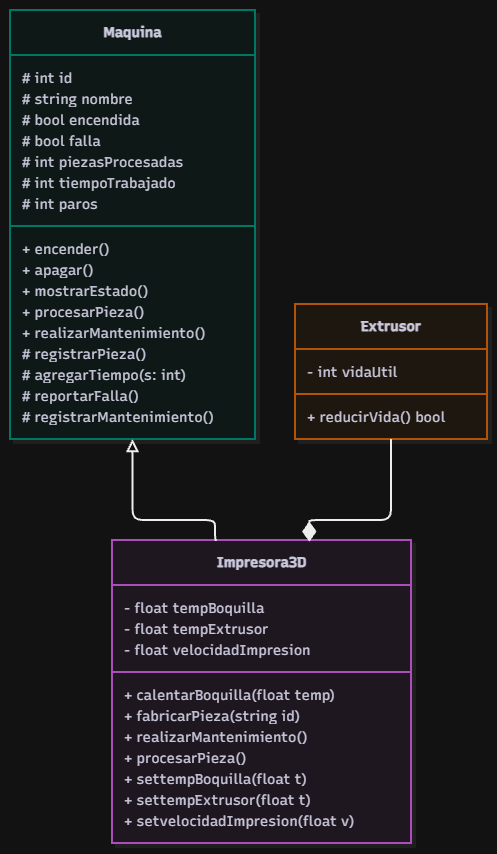

The diagram above was exported from draw.io. Its source (the exported page's mxGraphModel, read from the mxfile embedded in the PNG):
<mxGraphModel dx="1495" dy="779" grid="1" gridSize="10" guides="1" tooltips="1" connect="1" arrows="1" fold="1" page="1" pageScale="1" pageWidth="827" pageHeight="1169" math="0" shadow="0">
  <root>
    <mxCell id="0" />
    <mxCell id="1" parent="0" />
    <UserObject label="" mermaidData="{&#10;  &quot;data&quot;: &quot;classDiagram\n      direction BT\n      %% Relación de Herencia\n      Impresora3D --|&gt; Maquina : Hereda de\n\n      %% Relación de Composición\n      Impresora3D \&quot;1\&quot; *-- \&quot;1\&quot; Extrusor : Contiene\n\n      class Maquina {\n          # int id\n          # string nombre\n          # bool encendida\n          # bool falla\n          # int piezasProcesadas\n          # int tiempoTrabajado\n          # int paros\n          + encender()\n          + apagar()\n          + mostrarEstado()\n          + procesarPieza()\n          + realizarMantenimiento()\n          # registrarPieza()\n          # agregarTiempo(s: int)\n          # reportarFalla()\n          # registrarMantenimiento()\n      }\n\n      class Impresora3D {\n          - float tempBoquilla\n          - float tempExtrusor\n          - float velocidadImpresion\n          + calentarBoquilla(float temp)\n          + fabricarPieza(string id)\n          + realizarMantenimiento()\n          + procesarPieza()\n          + settempBoquilla(float t)\n          + settempExtrusor(float t)\n          + setvelocidadImpresion(float v)\n      }\n\n      class Extrusor {\n          - int vidaUtil\n          + reducirVida() bool\n      }&quot;,&#10;  &quot;config&quot;: null,&#10;  &quot;version&quot;: &quot;12&quot;&#10;}" id="pb7DCZQqlpO_SKSjb348-1">
      <mxCell connectable="0" parent="1" style="group;transparentBounds=1;editIcon=1;lockedGroup=0;groupPadding=10;" vertex="1">
        <mxGeometry as="geometry" />
      </mxCell>
    </UserObject>
    <UserObject label="&lt;b&gt;Impresora3D&lt;/b&gt;" mermaidId="n:Impresora3D" mermaidBaseStyle="swimlane;html=1;fontStyle=1;fontSize=16;align=center;verticalAlign=middle;horizontal=1;childLayout=stackLayout;startSize=45;horizontalStack=0;resizeParent=1;resizeParentMax=0;resizeLast=0;collapsible=0;marginTop=12;marginBottom=12;stackSpacing=0;swimlaneFillColor=#FDF4FF;whiteSpace=wrap;fillColor=#FDF4FF;strokeColor=#E879F9;fontColor=#28253D;fontFamily=Recursive;strokeWidth=2;shadow=1;shadowColor=#000000;shadowOffsetX=4;shadowOffsetY=4;shadowBlur=0;shadowOpacity=6;" mermaidBaseValue="&lt;b&gt;Impresora3D&lt;/b&gt;" id="F27os75c-YpPf5IuMNdg-1">
      <mxCell parent="pb7DCZQqlpO_SKSjb348-1" style="swimlane;html=1;fontStyle=1;fontSize=14;align=center;verticalAlign=middle;horizontal=1;childLayout=stackLayout;startSize=45;horizontalStack=0;resizeParent=1;resizeParentMax=0;resizeLast=0;collapsible=0;marginTop=12;marginBottom=12;stackSpacing=0;swimlaneFillColor=#FDF4FF;whiteSpace=wrap;fillColor=#FDF4FF;strokeColor=#E879F9;fontColor=#28253D;fontFamily=Recursive;strokeWidth=2;shadow=1;shadowColor=#000000;shadowOffsetX=4;shadowOffsetY=4;shadowBlur=0;shadowOpacity=6;fontSource=https%3A%2F%2Ffonts.googleapis.com%2Fcss%3Ffamily%3DRecursive;" vertex="1">
        <mxGeometry height="303" width="299" x="207" y="560" as="geometry" />
      </mxCell>
    </UserObject>
    <mxCell id="F27os75c-YpPf5IuMNdg-2" parent="F27os75c-YpPf5IuMNdg-1" style="text;fontSize=14;strokeColor=none;fillColor=none;align=left;verticalAlign=middle;spacingLeft=10;spacingRight=12;spacingBottom=2;overflow=hidden;rotatable=0;points=[[0,0.5],[1,0.5]];portConstraint=eastwest;fontFamily=Recursive;fontColor=#28253D;fontSource=https%3A%2F%2Ffonts.googleapis.com%2Fcss%3Ffamily%3DRecursive;" value="- float tempBoquilla" vertex="1">
      <mxGeometry height="21" width="299" y="57" as="geometry" />
    </mxCell>
    <mxCell id="F27os75c-YpPf5IuMNdg-3" parent="F27os75c-YpPf5IuMNdg-1" style="text;fontSize=14;strokeColor=none;fillColor=none;align=left;verticalAlign=middle;spacingLeft=10;spacingRight=12;spacingBottom=2;overflow=hidden;rotatable=0;points=[[0,0.5],[1,0.5]];portConstraint=eastwest;fontFamily=Recursive;fontColor=#28253D;fontSource=https%3A%2F%2Ffonts.googleapis.com%2Fcss%3Ffamily%3DRecursive;" value="- float tempExtrusor" vertex="1">
      <mxGeometry height="21" width="299" y="78" as="geometry" />
    </mxCell>
    <mxCell id="F27os75c-YpPf5IuMNdg-4" parent="F27os75c-YpPf5IuMNdg-1" style="text;fontSize=14;strokeColor=none;fillColor=none;align=left;verticalAlign=middle;spacingLeft=10;spacingRight=12;spacingBottom=2;overflow=hidden;rotatable=0;points=[[0,0.5],[1,0.5]];portConstraint=eastwest;fontFamily=Recursive;fontColor=#28253D;fontSource=https%3A%2F%2Ffonts.googleapis.com%2Fcss%3Ffamily%3DRecursive;" value="- float velocidadImpresion" vertex="1">
      <mxGeometry height="21" width="299" y="99" as="geometry" />
    </mxCell>
    <mxCell id="F27os75c-YpPf5IuMNdg-5" parent="F27os75c-YpPf5IuMNdg-1" style="line;strokeWidth=2;fillColor=none;spacingLeft=3;spacingRight=3;rotatable=0;points=[];strokeColor=inherit;" vertex="1">
      <mxGeometry height="24" width="299" y="120" as="geometry" />
    </mxCell>
    <mxCell id="F27os75c-YpPf5IuMNdg-6" parent="F27os75c-YpPf5IuMNdg-1" style="text;fontSize=14;strokeColor=none;fillColor=none;align=left;verticalAlign=middle;spacingLeft=10;spacingRight=12;spacingBottom=2;overflow=hidden;rotatable=0;points=[[0,0.5],[1,0.5]];portConstraint=eastwest;fontFamily=Recursive;fontColor=#28253D;fontSource=https%3A%2F%2Ffonts.googleapis.com%2Fcss%3Ffamily%3DRecursive;" value="+ calentarBoquilla(float temp)" vertex="1">
      <mxGeometry height="21" width="299" y="144" as="geometry" />
    </mxCell>
    <mxCell id="F27os75c-YpPf5IuMNdg-7" parent="F27os75c-YpPf5IuMNdg-1" style="text;fontSize=14;strokeColor=none;fillColor=none;align=left;verticalAlign=middle;spacingLeft=10;spacingRight=12;spacingBottom=2;overflow=hidden;rotatable=0;points=[[0,0.5],[1,0.5]];portConstraint=eastwest;fontFamily=Recursive;fontColor=#28253D;fontSource=https%3A%2F%2Ffonts.googleapis.com%2Fcss%3Ffamily%3DRecursive;" value="+ fabricarPieza(string id)" vertex="1">
      <mxGeometry height="21" width="299" y="165" as="geometry" />
    </mxCell>
    <mxCell id="F27os75c-YpPf5IuMNdg-8" parent="F27os75c-YpPf5IuMNdg-1" style="text;fontSize=14;strokeColor=none;fillColor=none;align=left;verticalAlign=middle;spacingLeft=10;spacingRight=12;spacingBottom=2;overflow=hidden;rotatable=0;points=[[0,0.5],[1,0.5]];portConstraint=eastwest;fontFamily=Recursive;fontColor=#28253D;fontSource=https%3A%2F%2Ffonts.googleapis.com%2Fcss%3Ffamily%3DRecursive;" value="+ realizarMantenimiento()" vertex="1">
      <mxGeometry height="21" width="299" y="186" as="geometry" />
    </mxCell>
    <mxCell id="F27os75c-YpPf5IuMNdg-9" parent="F27os75c-YpPf5IuMNdg-1" style="text;fontSize=14;strokeColor=none;fillColor=none;align=left;verticalAlign=middle;spacingLeft=10;spacingRight=12;spacingBottom=2;overflow=hidden;rotatable=0;points=[[0,0.5],[1,0.5]];portConstraint=eastwest;fontFamily=Recursive;fontColor=#28253D;fontSource=https%3A%2F%2Ffonts.googleapis.com%2Fcss%3Ffamily%3DRecursive;" value="+ procesarPieza()" vertex="1">
      <mxGeometry height="21" width="299" y="207" as="geometry" />
    </mxCell>
    <mxCell id="F27os75c-YpPf5IuMNdg-10" parent="F27os75c-YpPf5IuMNdg-1" style="text;fontSize=14;strokeColor=none;fillColor=none;align=left;verticalAlign=middle;spacingLeft=10;spacingRight=12;spacingBottom=2;overflow=hidden;rotatable=0;points=[[0,0.5],[1,0.5]];portConstraint=eastwest;fontFamily=Recursive;fontColor=#28253D;fontSource=https%3A%2F%2Ffonts.googleapis.com%2Fcss%3Ffamily%3DRecursive;" value="+ settempBoquilla(float t)" vertex="1">
      <mxGeometry height="21" width="299" y="228" as="geometry" />
    </mxCell>
    <mxCell id="F27os75c-YpPf5IuMNdg-11" parent="F27os75c-YpPf5IuMNdg-1" style="text;fontSize=14;strokeColor=none;fillColor=none;align=left;verticalAlign=middle;spacingLeft=10;spacingRight=12;spacingBottom=2;overflow=hidden;rotatable=0;points=[[0,0.5],[1,0.5]];portConstraint=eastwest;fontFamily=Recursive;fontColor=#28253D;fontSource=https%3A%2F%2Ffonts.googleapis.com%2Fcss%3Ffamily%3DRecursive;" value="+ settempExtrusor(float t)" vertex="1">
      <mxGeometry height="21" width="299" y="249" as="geometry" />
    </mxCell>
    <mxCell id="F27os75c-YpPf5IuMNdg-12" parent="F27os75c-YpPf5IuMNdg-1" style="text;fontSize=14;strokeColor=none;fillColor=none;align=left;verticalAlign=middle;spacingLeft=10;spacingRight=12;spacingBottom=2;overflow=hidden;rotatable=0;points=[[0,0.5],[1,0.5]];portConstraint=eastwest;fontFamily=Recursive;fontColor=#28253D;fontSource=https%3A%2F%2Ffonts.googleapis.com%2Fcss%3Ffamily%3DRecursive;" value="+ setvelocidadImpresion(float v)" vertex="1">
      <mxGeometry height="21" width="299" y="270" as="geometry" />
    </mxCell>
    <UserObject label="&lt;b&gt;Maquina&lt;/b&gt;" mermaidId="n:Maquina" mermaidBaseStyle="swimlane;html=1;fontStyle=1;fontSize=16;align=center;verticalAlign=middle;horizontal=1;childLayout=stackLayout;startSize=45;horizontalStack=0;resizeParent=1;resizeParentMax=0;resizeLast=0;collapsible=0;marginTop=12;marginBottom=12;stackSpacing=0;swimlaneFillColor=#F0FDFA;whiteSpace=wrap;fillColor=#F0FDFA;strokeColor=#2DD4BF;fontColor=#28253D;fontFamily=Recursive;strokeWidth=2;shadow=1;shadowColor=#000000;shadowOffsetX=4;shadowOffsetY=4;shadowBlur=0;shadowOpacity=6;" mermaidBaseValue="&lt;b&gt;Maquina&lt;/b&gt;" id="F27os75c-YpPf5IuMNdg-13">
      <mxCell parent="pb7DCZQqlpO_SKSjb348-1" style="swimlane;html=1;fontStyle=1;fontSize=14;align=center;verticalAlign=middle;horizontal=1;childLayout=stackLayout;startSize=45;horizontalStack=0;resizeParent=1;resizeParentMax=0;resizeLast=0;collapsible=0;marginTop=12;marginBottom=12;stackSpacing=0;swimlaneFillColor=#F0FDFA;whiteSpace=wrap;fillColor=#F0FDFA;strokeColor=#2DD4BF;fontColor=#28253D;fontFamily=Recursive;strokeWidth=2;shadow=1;shadowColor=#000000;shadowOffsetX=4;shadowOffsetY=4;shadowBlur=0;shadowOpacity=6;fontSource=https%3A%2F%2Ffonts.googleapis.com%2Fcss%3Ffamily%3DRecursive;" vertex="1">
        <mxGeometry height="429" width="245" x="105" y="30" as="geometry" />
      </mxCell>
    </UserObject>
    <mxCell id="F27os75c-YpPf5IuMNdg-14" parent="F27os75c-YpPf5IuMNdg-13" style="text;fontSize=14;strokeColor=none;fillColor=none;align=left;verticalAlign=middle;spacingLeft=10;spacingRight=12;spacingBottom=2;overflow=hidden;rotatable=0;points=[[0,0.5],[1,0.5]];portConstraint=eastwest;fontFamily=Recursive;fontColor=#28253D;fontSource=https%3A%2F%2Ffonts.googleapis.com%2Fcss%3Ffamily%3DRecursive;" value="# int id" vertex="1">
      <mxGeometry height="21" width="245" y="57" as="geometry" />
    </mxCell>
    <mxCell id="F27os75c-YpPf5IuMNdg-15" parent="F27os75c-YpPf5IuMNdg-13" style="text;fontSize=14;strokeColor=none;fillColor=none;align=left;verticalAlign=middle;spacingLeft=10;spacingRight=12;spacingBottom=2;overflow=hidden;rotatable=0;points=[[0,0.5],[1,0.5]];portConstraint=eastwest;fontFamily=Recursive;fontColor=#28253D;fontSource=https%3A%2F%2Ffonts.googleapis.com%2Fcss%3Ffamily%3DRecursive;" value="# string nombre" vertex="1">
      <mxGeometry height="21" width="245" y="78" as="geometry" />
    </mxCell>
    <mxCell id="F27os75c-YpPf5IuMNdg-16" parent="F27os75c-YpPf5IuMNdg-13" style="text;fontSize=14;strokeColor=none;fillColor=none;align=left;verticalAlign=middle;spacingLeft=10;spacingRight=12;spacingBottom=2;overflow=hidden;rotatable=0;points=[[0,0.5],[1,0.5]];portConstraint=eastwest;fontFamily=Recursive;fontColor=#28253D;fontSource=https%3A%2F%2Ffonts.googleapis.com%2Fcss%3Ffamily%3DRecursive;" value="# bool encendida" vertex="1">
      <mxGeometry height="21" width="245" y="99" as="geometry" />
    </mxCell>
    <mxCell id="F27os75c-YpPf5IuMNdg-17" parent="F27os75c-YpPf5IuMNdg-13" style="text;fontSize=14;strokeColor=none;fillColor=none;align=left;verticalAlign=middle;spacingLeft=10;spacingRight=12;spacingBottom=2;overflow=hidden;rotatable=0;points=[[0,0.5],[1,0.5]];portConstraint=eastwest;fontFamily=Recursive;fontColor=#28253D;fontSource=https%3A%2F%2Ffonts.googleapis.com%2Fcss%3Ffamily%3DRecursive;" value="# bool falla" vertex="1">
      <mxGeometry height="21" width="245" y="120" as="geometry" />
    </mxCell>
    <mxCell id="F27os75c-YpPf5IuMNdg-18" parent="F27os75c-YpPf5IuMNdg-13" style="text;fontSize=14;strokeColor=none;fillColor=none;align=left;verticalAlign=middle;spacingLeft=10;spacingRight=12;spacingBottom=2;overflow=hidden;rotatable=0;points=[[0,0.5],[1,0.5]];portConstraint=eastwest;fontFamily=Recursive;fontColor=#28253D;fontSource=https%3A%2F%2Ffonts.googleapis.com%2Fcss%3Ffamily%3DRecursive;" value="# int piezasProcesadas" vertex="1">
      <mxGeometry height="21" width="245" y="141" as="geometry" />
    </mxCell>
    <mxCell id="F27os75c-YpPf5IuMNdg-19" parent="F27os75c-YpPf5IuMNdg-13" style="text;fontSize=14;strokeColor=none;fillColor=none;align=left;verticalAlign=middle;spacingLeft=10;spacingRight=12;spacingBottom=2;overflow=hidden;rotatable=0;points=[[0,0.5],[1,0.5]];portConstraint=eastwest;fontFamily=Recursive;fontColor=#28253D;fontSource=https%3A%2F%2Ffonts.googleapis.com%2Fcss%3Ffamily%3DRecursive;" value="# int tiempoTrabajado" vertex="1">
      <mxGeometry height="21" width="245" y="162" as="geometry" />
    </mxCell>
    <mxCell id="F27os75c-YpPf5IuMNdg-20" parent="F27os75c-YpPf5IuMNdg-13" style="text;fontSize=14;strokeColor=none;fillColor=none;align=left;verticalAlign=middle;spacingLeft=10;spacingRight=12;spacingBottom=2;overflow=hidden;rotatable=0;points=[[0,0.5],[1,0.5]];portConstraint=eastwest;fontFamily=Recursive;fontColor=#28253D;fontSource=https%3A%2F%2Ffonts.googleapis.com%2Fcss%3Ffamily%3DRecursive;" value="# int paros" vertex="1">
      <mxGeometry height="21" width="245" y="183" as="geometry" />
    </mxCell>
    <mxCell id="F27os75c-YpPf5IuMNdg-21" parent="F27os75c-YpPf5IuMNdg-13" style="line;strokeWidth=2;fillColor=none;spacingLeft=3;spacingRight=3;rotatable=0;points=[];strokeColor=inherit;" vertex="1">
      <mxGeometry height="24" width="245" y="204" as="geometry" />
    </mxCell>
    <mxCell id="F27os75c-YpPf5IuMNdg-22" parent="F27os75c-YpPf5IuMNdg-13" style="text;fontSize=14;strokeColor=none;fillColor=none;align=left;verticalAlign=middle;spacingLeft=10;spacingRight=12;spacingBottom=2;overflow=hidden;rotatable=0;points=[[0,0.5],[1,0.5]];portConstraint=eastwest;fontFamily=Recursive;fontColor=#28253D;fontSource=https%3A%2F%2Ffonts.googleapis.com%2Fcss%3Ffamily%3DRecursive;" value="+ encender()" vertex="1">
      <mxGeometry height="21" width="245" y="228" as="geometry" />
    </mxCell>
    <mxCell id="F27os75c-YpPf5IuMNdg-23" parent="F27os75c-YpPf5IuMNdg-13" style="text;fontSize=14;strokeColor=none;fillColor=none;align=left;verticalAlign=middle;spacingLeft=10;spacingRight=12;spacingBottom=2;overflow=hidden;rotatable=0;points=[[0,0.5],[1,0.5]];portConstraint=eastwest;fontFamily=Recursive;fontColor=#28253D;fontSource=https%3A%2F%2Ffonts.googleapis.com%2Fcss%3Ffamily%3DRecursive;" value="+ apagar()" vertex="1">
      <mxGeometry height="21" width="245" y="249" as="geometry" />
    </mxCell>
    <mxCell id="F27os75c-YpPf5IuMNdg-24" parent="F27os75c-YpPf5IuMNdg-13" style="text;fontSize=14;strokeColor=none;fillColor=none;align=left;verticalAlign=middle;spacingLeft=10;spacingRight=12;spacingBottom=2;overflow=hidden;rotatable=0;points=[[0,0.5],[1,0.5]];portConstraint=eastwest;fontFamily=Recursive;fontColor=#28253D;fontSource=https%3A%2F%2Ffonts.googleapis.com%2Fcss%3Ffamily%3DRecursive;" value="+ mostrarEstado()" vertex="1">
      <mxGeometry height="21" width="245" y="270" as="geometry" />
    </mxCell>
    <mxCell id="F27os75c-YpPf5IuMNdg-25" parent="F27os75c-YpPf5IuMNdg-13" style="text;fontSize=14;strokeColor=none;fillColor=none;align=left;verticalAlign=middle;spacingLeft=10;spacingRight=12;spacingBottom=2;overflow=hidden;rotatable=0;points=[[0,0.5],[1,0.5]];portConstraint=eastwest;fontFamily=Recursive;fontColor=#28253D;fontSource=https%3A%2F%2Ffonts.googleapis.com%2Fcss%3Ffamily%3DRecursive;" value="+ procesarPieza()" vertex="1">
      <mxGeometry height="21" width="245" y="291" as="geometry" />
    </mxCell>
    <mxCell id="F27os75c-YpPf5IuMNdg-26" parent="F27os75c-YpPf5IuMNdg-13" style="text;fontSize=14;strokeColor=none;fillColor=none;align=left;verticalAlign=middle;spacingLeft=10;spacingRight=12;spacingBottom=2;overflow=hidden;rotatable=0;points=[[0,0.5],[1,0.5]];portConstraint=eastwest;fontFamily=Recursive;fontColor=#28253D;fontSource=https%3A%2F%2Ffonts.googleapis.com%2Fcss%3Ffamily%3DRecursive;" value="+ realizarMantenimiento()" vertex="1">
      <mxGeometry height="21" width="245" y="312" as="geometry" />
    </mxCell>
    <mxCell id="F27os75c-YpPf5IuMNdg-27" parent="F27os75c-YpPf5IuMNdg-13" style="text;fontSize=14;strokeColor=none;fillColor=none;align=left;verticalAlign=middle;spacingLeft=10;spacingRight=12;spacingBottom=2;overflow=hidden;rotatable=0;points=[[0,0.5],[1,0.5]];portConstraint=eastwest;fontFamily=Recursive;fontColor=#28253D;fontSource=https%3A%2F%2Ffonts.googleapis.com%2Fcss%3Ffamily%3DRecursive;" value="# registrarPieza()" vertex="1">
      <mxGeometry height="21" width="245" y="333" as="geometry" />
    </mxCell>
    <mxCell id="F27os75c-YpPf5IuMNdg-28" parent="F27os75c-YpPf5IuMNdg-13" style="text;fontSize=14;strokeColor=none;fillColor=none;align=left;verticalAlign=middle;spacingLeft=10;spacingRight=12;spacingBottom=2;overflow=hidden;rotatable=0;points=[[0,0.5],[1,0.5]];portConstraint=eastwest;fontFamily=Recursive;fontColor=#28253D;fontSource=https%3A%2F%2Ffonts.googleapis.com%2Fcss%3Ffamily%3DRecursive;" value="# agregarTiempo(s: int)" vertex="1">
      <mxGeometry height="21" width="245" y="354" as="geometry" />
    </mxCell>
    <mxCell id="F27os75c-YpPf5IuMNdg-29" parent="F27os75c-YpPf5IuMNdg-13" style="text;fontSize=14;strokeColor=none;fillColor=none;align=left;verticalAlign=middle;spacingLeft=10;spacingRight=12;spacingBottom=2;overflow=hidden;rotatable=0;points=[[0,0.5],[1,0.5]];portConstraint=eastwest;fontFamily=Recursive;fontColor=#28253D;fontSource=https%3A%2F%2Ffonts.googleapis.com%2Fcss%3Ffamily%3DRecursive;" value="# reportarFalla()" vertex="1">
      <mxGeometry height="21" width="245" y="375" as="geometry" />
    </mxCell>
    <mxCell id="F27os75c-YpPf5IuMNdg-30" parent="F27os75c-YpPf5IuMNdg-13" style="text;fontSize=14;strokeColor=none;fillColor=none;align=left;verticalAlign=middle;spacingLeft=10;spacingRight=12;spacingBottom=2;overflow=hidden;rotatable=0;points=[[0,0.5],[1,0.5]];portConstraint=eastwest;fontFamily=Recursive;fontColor=#28253D;fontSource=https%3A%2F%2Ffonts.googleapis.com%2Fcss%3Ffamily%3DRecursive;" value="# registrarMantenimiento()" vertex="1">
      <mxGeometry height="21" width="245" y="396" as="geometry" />
    </mxCell>
    <UserObject label="&lt;b&gt;Extrusor&lt;/b&gt;" mermaidId="n:Extrusor" mermaidBaseStyle="swimlane;html=1;fontStyle=1;fontSize=16;align=center;verticalAlign=middle;horizontal=1;childLayout=stackLayout;startSize=45;horizontalStack=0;resizeParent=1;resizeParentMax=0;resizeLast=0;collapsible=0;marginTop=12;marginBottom=12;stackSpacing=0;swimlaneFillColor=#FFF7ED;whiteSpace=wrap;fillColor=#FFF7ED;strokeColor=#FB923C;fontColor=#28253D;fontFamily=Recursive;strokeWidth=2;shadow=1;shadowColor=#000000;shadowOffsetX=4;shadowOffsetY=4;shadowBlur=0;shadowOpacity=6;" mermaidBaseValue="&lt;b&gt;Extrusor&lt;/b&gt;" id="F27os75c-YpPf5IuMNdg-31">
      <mxCell parent="pb7DCZQqlpO_SKSjb348-1" style="swimlane;html=1;fontStyle=1;fontSize=14;align=center;verticalAlign=middle;horizontal=1;childLayout=stackLayout;startSize=45;horizontalStack=0;resizeParent=1;resizeParentMax=0;resizeLast=0;collapsible=0;marginTop=12;marginBottom=12;stackSpacing=0;swimlaneFillColor=#FFF7ED;whiteSpace=wrap;fillColor=#FFF7ED;strokeColor=#FB923C;fontColor=#28253D;fontFamily=Recursive;strokeWidth=2;shadow=1;shadowColor=#000000;shadowOffsetX=4;shadowOffsetY=4;shadowBlur=0;shadowOpacity=6;fontSource=https%3A%2F%2Ffonts.googleapis.com%2Fcss%3Ffamily%3DRecursive;" vertex="1">
        <mxGeometry height="135" width="192" x="390" y="324" as="geometry" />
      </mxCell>
    </UserObject>
    <mxCell id="F27os75c-YpPf5IuMNdg-32" parent="F27os75c-YpPf5IuMNdg-31" style="text;fontSize=14;strokeColor=none;fillColor=none;align=left;verticalAlign=middle;spacingLeft=10;spacingRight=12;spacingBottom=2;overflow=hidden;rotatable=0;points=[[0,0.5],[1,0.5]];portConstraint=eastwest;fontFamily=Recursive;fontColor=#28253D;fontSource=https%3A%2F%2Ffonts.googleapis.com%2Fcss%3Ffamily%3DRecursive;" value="- int vidaUtil" vertex="1">
      <mxGeometry height="21" width="192" y="57" as="geometry" />
    </mxCell>
    <mxCell id="F27os75c-YpPf5IuMNdg-33" parent="F27os75c-YpPf5IuMNdg-31" style="line;strokeWidth=2;fillColor=none;spacingLeft=3;spacingRight=3;rotatable=0;points=[];strokeColor=inherit;" vertex="1">
      <mxGeometry height="24" width="192" y="78" as="geometry" />
    </mxCell>
    <mxCell id="F27os75c-YpPf5IuMNdg-34" parent="F27os75c-YpPf5IuMNdg-31" style="text;fontSize=14;strokeColor=none;fillColor=none;align=left;verticalAlign=middle;spacingLeft=10;spacingRight=12;spacingBottom=2;overflow=hidden;rotatable=0;points=[[0,0.5],[1,0.5]];portConstraint=eastwest;fontFamily=Recursive;fontColor=#28253D;fontSource=https%3A%2F%2Ffonts.googleapis.com%2Fcss%3Ffamily%3DRecursive;" value="+ reducirVida() bool" vertex="1">
      <mxGeometry height="21" width="192" y="102" as="geometry" />
    </mxCell>
    <UserObject label="" mermaidId="e:Impresora3D-&gt;Maquina#0" mermaidBaseStyle="edgeStyle=orthogonalEdgeStyle;rounded=1;curved=0;startArrow=none;endArrow=block;endSize=8;endFill=0;jumpStyle=arc;jumpSize=12;strokeColor=#000000;html=1;fontSize=16;labelBackgroundColor=#ffffff;fontFamily=Recursive;fontColor=#28253D;exitX=0.35;exitY=0;entryX=0.5;entryY=1;strokeWidth=2;targetPerimeterSpacing=8.25;" mermaidBaseValue="Hereda de" id="F27os75c-YpPf5IuMNdg-35">
      <mxCell edge="1" parent="pb7DCZQqlpO_SKSjb348-1" source="F27os75c-YpPf5IuMNdg-1" style="edgeStyle=orthogonalEdgeStyle;rounded=1;curved=0;startArrow=none;endArrow=block;endSize=8;endFill=0;jumpStyle=arc;jumpSize=12;strokeColor=#000000;html=1;fontSize=14;labelBackgroundColor=#ffffff;fontFamily=Recursive;fontColor=#28253D;exitX=0.35;exitY=0;entryX=0.5;entryY=1;strokeWidth=2;targetPerimeterSpacing=8.25;fontSource=https%3A%2F%2Ffonts.googleapis.com%2Fcss%3Ffamily%3DRecursive;" target="F27os75c-YpPf5IuMNdg-13">
        <mxGeometry relative="1" as="geometry">
          <Array as="points">
            <mxPoint x="310" y="540" />
            <mxPoint x="228" y="540" />
          </Array>
        </mxGeometry>
      </mxCell>
    </UserObject>
    <UserObject label="" mermaidId="e:Impresora3D-&gt;Extrusor#0" mermaidBaseStyle="edgeStyle=orthogonalEdgeStyle;rounded=1;curved=0;startArrow=mermaidDiamond;startSize=15;startFill=1;endArrow=none;jumpStyle=arc;jumpSize=12;strokeColor=#000000;html=1;fontSize=16;labelBackgroundColor=#ffffff;fontFamily=Recursive;fontColor=#28253D;exitX=0.66;exitY=0;entryX=0.5;entryY=1;strokeWidth=2;sourcePerimeterSpacing=3;" mermaidBaseValue="Contiene" id="F27os75c-YpPf5IuMNdg-36">
      <mxCell edge="1" parent="pb7DCZQqlpO_SKSjb348-1" source="F27os75c-YpPf5IuMNdg-1" style="edgeStyle=orthogonalEdgeStyle;rounded=1;curved=0;startArrow=mermaidDiamond;startSize=15;startFill=1;endArrow=none;jumpStyle=arc;jumpSize=12;strokeColor=#000000;html=1;fontSize=14;labelBackgroundColor=#ffffff;fontFamily=Recursive;fontColor=#28253D;exitX=0.66;exitY=0;entryX=0.5;entryY=1;strokeWidth=2;sourcePerimeterSpacing=3;fontSource=https%3A%2F%2Ffonts.googleapis.com%2Fcss%3Ffamily%3DRecursive;" target="F27os75c-YpPf5IuMNdg-31">
        <mxGeometry relative="1" x="-0.0108" as="geometry">
          <Array as="points">
            <mxPoint x="404.3" y="540" />
            <mxPoint x="486" y="540" />
          </Array>
        </mxGeometry>
      </mxCell>
    </UserObject>
  </root>
</mxGraphModel>